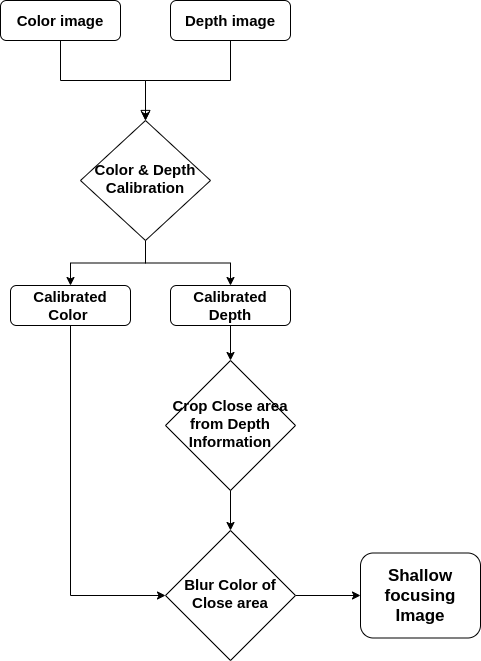

The diagram above was exported from draw.io. Its source (the exported page's mxGraphModel, read from the mxfile embedded in the PNG):
<mxGraphModel dx="1355" dy="774" grid="1" gridSize="10" guides="1" tooltips="1" connect="1" arrows="1" fold="1" page="1" pageScale="1" pageWidth="827" pageHeight="1169" math="0" shadow="0">
  <root>
    <mxCell id="WIyWlLk6GJQsqaUBKTNV-0" />
    <mxCell id="WIyWlLk6GJQsqaUBKTNV-1" parent="WIyWlLk6GJQsqaUBKTNV-0" />
    <mxCell id="WIyWlLk6GJQsqaUBKTNV-2" value="" style="rounded=0;html=1;jettySize=auto;orthogonalLoop=1;fontSize=11;endArrow=block;endFill=0;endSize=8;strokeWidth=1;shadow=0;labelBackgroundColor=none;edgeStyle=orthogonalEdgeStyle;" parent="WIyWlLk6GJQsqaUBKTNV-1" source="WIyWlLk6GJQsqaUBKTNV-3" target="WIyWlLk6GJQsqaUBKTNV-6" edge="1">
      <mxGeometry relative="1" as="geometry" />
    </mxCell>
    <mxCell id="WIyWlLk6GJQsqaUBKTNV-3" value="Color image" style="rounded=1;whiteSpace=wrap;html=1;fontSize=15;glass=0;strokeWidth=1;shadow=0;fontStyle=1" parent="WIyWlLk6GJQsqaUBKTNV-1" vertex="1">
      <mxGeometry x="100" y="40" width="120" height="40" as="geometry" />
    </mxCell>
    <mxCell id="XHjAj0OpO3I9hM9KVBOa-2" style="edgeStyle=orthogonalEdgeStyle;rounded=0;orthogonalLoop=1;jettySize=auto;html=1;entryX=0.5;entryY=0;entryDx=0;entryDy=0;" edge="1" parent="WIyWlLk6GJQsqaUBKTNV-1" source="WIyWlLk6GJQsqaUBKTNV-6" target="XHjAj0OpO3I9hM9KVBOa-3">
      <mxGeometry relative="1" as="geometry">
        <mxPoint x="200" y="330" as="targetPoint" />
      </mxGeometry>
    </mxCell>
    <mxCell id="XHjAj0OpO3I9hM9KVBOa-5" value="" style="edgeStyle=orthogonalEdgeStyle;rounded=0;orthogonalLoop=1;jettySize=auto;html=1;fontSize=15;" edge="1" parent="WIyWlLk6GJQsqaUBKTNV-1" source="WIyWlLk6GJQsqaUBKTNV-6" target="XHjAj0OpO3I9hM9KVBOa-4">
      <mxGeometry relative="1" as="geometry" />
    </mxCell>
    <mxCell id="WIyWlLk6GJQsqaUBKTNV-6" value="Color &amp;amp; Depth Calibration" style="rhombus;whiteSpace=wrap;html=1;shadow=0;fontFamily=Helvetica;fontSize=15;align=center;strokeWidth=1;spacing=6;spacingTop=-4;fontStyle=1" parent="WIyWlLk6GJQsqaUBKTNV-1" vertex="1">
      <mxGeometry x="180" y="160" width="130" height="120" as="geometry" />
    </mxCell>
    <mxCell id="XHjAj0OpO3I9hM9KVBOa-8" value="" style="edgeStyle=orthogonalEdgeStyle;rounded=0;orthogonalLoop=1;jettySize=auto;html=1;fontSize=15;" edge="1" parent="WIyWlLk6GJQsqaUBKTNV-1" source="WIyWlLk6GJQsqaUBKTNV-10" target="XHjAj0OpO3I9hM9KVBOa-7">
      <mxGeometry relative="1" as="geometry" />
    </mxCell>
    <mxCell id="WIyWlLk6GJQsqaUBKTNV-10" value="Crop Close area&lt;br style=&quot;font-size: 15px;&quot;&gt;from Depth Information" style="rhombus;whiteSpace=wrap;html=1;shadow=0;fontFamily=Helvetica;fontSize=15;align=center;strokeWidth=1;spacing=6;spacingTop=-4;fontStyle=1" parent="WIyWlLk6GJQsqaUBKTNV-1" vertex="1">
      <mxGeometry x="265" y="400" width="130" height="130" as="geometry" />
    </mxCell>
    <mxCell id="XHjAj0OpO3I9hM9KVBOa-1" style="edgeStyle=orthogonalEdgeStyle;rounded=0;orthogonalLoop=1;jettySize=auto;html=1;entryX=0.5;entryY=0;entryDx=0;entryDy=0;" edge="1" parent="WIyWlLk6GJQsqaUBKTNV-1" source="XHjAj0OpO3I9hM9KVBOa-0" target="WIyWlLk6GJQsqaUBKTNV-6">
      <mxGeometry relative="1" as="geometry" />
    </mxCell>
    <mxCell id="XHjAj0OpO3I9hM9KVBOa-0" value="Depth image" style="rounded=1;whiteSpace=wrap;html=1;fontSize=15;glass=0;strokeWidth=1;shadow=0;fontStyle=1" vertex="1" parent="WIyWlLk6GJQsqaUBKTNV-1">
      <mxGeometry x="270" y="40" width="120" height="40" as="geometry" />
    </mxCell>
    <mxCell id="XHjAj0OpO3I9hM9KVBOa-9" style="edgeStyle=orthogonalEdgeStyle;rounded=0;orthogonalLoop=1;jettySize=auto;html=1;entryX=0;entryY=0.5;entryDx=0;entryDy=0;fontSize=15;" edge="1" parent="WIyWlLk6GJQsqaUBKTNV-1" source="XHjAj0OpO3I9hM9KVBOa-3" target="XHjAj0OpO3I9hM9KVBOa-7">
      <mxGeometry relative="1" as="geometry">
        <Array as="points">
          <mxPoint x="170" y="635" />
        </Array>
      </mxGeometry>
    </mxCell>
    <mxCell id="XHjAj0OpO3I9hM9KVBOa-3" value="Calibrated Color&amp;nbsp;" style="rounded=1;whiteSpace=wrap;html=1;fontSize=15;glass=0;strokeWidth=1;shadow=0;fontStyle=1" vertex="1" parent="WIyWlLk6GJQsqaUBKTNV-1">
      <mxGeometry x="110" y="325" width="120" height="40" as="geometry" />
    </mxCell>
    <mxCell id="XHjAj0OpO3I9hM9KVBOa-6" style="edgeStyle=orthogonalEdgeStyle;rounded=0;orthogonalLoop=1;jettySize=auto;html=1;entryX=0.5;entryY=0;entryDx=0;entryDy=0;fontSize=15;" edge="1" parent="WIyWlLk6GJQsqaUBKTNV-1" source="XHjAj0OpO3I9hM9KVBOa-4" target="WIyWlLk6GJQsqaUBKTNV-10">
      <mxGeometry relative="1" as="geometry" />
    </mxCell>
    <mxCell id="XHjAj0OpO3I9hM9KVBOa-4" value="Calibrated Depth" style="rounded=1;whiteSpace=wrap;html=1;fontSize=15;glass=0;strokeWidth=1;shadow=0;fontStyle=1" vertex="1" parent="WIyWlLk6GJQsqaUBKTNV-1">
      <mxGeometry x="270" y="325" width="120" height="40" as="geometry" />
    </mxCell>
    <mxCell id="XHjAj0OpO3I9hM9KVBOa-11" style="edgeStyle=orthogonalEdgeStyle;rounded=0;orthogonalLoop=1;jettySize=auto;html=1;entryX=0;entryY=0.5;entryDx=0;entryDy=0;fontSize=15;" edge="1" parent="WIyWlLk6GJQsqaUBKTNV-1" source="XHjAj0OpO3I9hM9KVBOa-7" target="XHjAj0OpO3I9hM9KVBOa-10">
      <mxGeometry relative="1" as="geometry" />
    </mxCell>
    <mxCell id="XHjAj0OpO3I9hM9KVBOa-7" value="Blur Color of Close area" style="rhombus;whiteSpace=wrap;html=1;shadow=0;fontFamily=Helvetica;fontSize=15;align=center;strokeWidth=1;spacing=6;spacingTop=-4;fontStyle=1" vertex="1" parent="WIyWlLk6GJQsqaUBKTNV-1">
      <mxGeometry x="265" y="570" width="130" height="130" as="geometry" />
    </mxCell>
    <mxCell id="XHjAj0OpO3I9hM9KVBOa-10" value="Shallow focusing Image" style="rounded=1;whiteSpace=wrap;html=1;fontSize=17;glass=0;strokeWidth=1;shadow=0;fontStyle=1" vertex="1" parent="WIyWlLk6GJQsqaUBKTNV-1">
      <mxGeometry x="460" y="592.5" width="120" height="85" as="geometry" />
    </mxCell>
  </root>
</mxGraphModel>